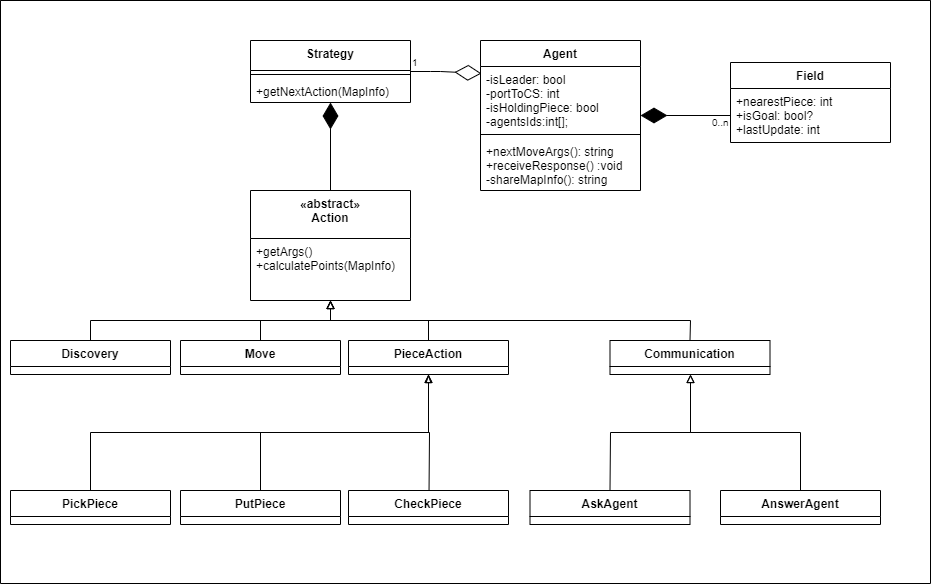

The diagram above was exported from draw.io. Its source (the exported page's mxGraphModel, read from the mxfile embedded in the PNG):
<mxGraphModel dx="2193" dy="534" grid="1" gridSize="10" guides="1" tooltips="1" connect="1" arrows="1" fold="1" page="1" pageScale="1" pageWidth="1169" pageHeight="826" background="#ffffff" math="0" shadow="0">
  <root>
    <mxCell id="0" />
    <mxCell id="1" parent="0" />
    <mxCell id="2" value="" style="swimlane;whiteSpace=wrap;startSize=0;" parent="1" vertex="1">
      <mxGeometry x="-420" y="447" width="930" height="583" as="geometry" />
    </mxCell>
    <mxCell id="n-o0ppCzoMn2n1n30KDG-43" value="Agent" style="swimlane;fontStyle=1;align=center;verticalAlign=top;childLayout=stackLayout;horizontal=1;startSize=26;horizontalStack=0;resizeParent=1;resizeParentMax=0;resizeLast=0;collapsible=1;marginBottom=0;" parent="2" vertex="1">
      <mxGeometry x="480" y="40" width="160" height="150" as="geometry" />
    </mxCell>
    <mxCell id="n-o0ppCzoMn2n1n30KDG-44" value="-isLeader: bool&#10;-portToCS: int&#10;-isHoldingPiece: bool&#10;-agentsIds:int[];" style="text;strokeColor=none;fillColor=none;align=left;verticalAlign=top;spacingLeft=4;spacingRight=4;overflow=hidden;rotatable=0;points=[[0,0.5],[1,0.5]];portConstraint=eastwest;" parent="n-o0ppCzoMn2n1n30KDG-43" vertex="1">
      <mxGeometry y="26" width="160" height="64" as="geometry" />
    </mxCell>
    <mxCell id="n-o0ppCzoMn2n1n30KDG-45" value="" style="line;strokeWidth=1;fillColor=none;align=left;verticalAlign=middle;spacingTop=-1;spacingLeft=3;spacingRight=3;rotatable=0;labelPosition=right;points=[];portConstraint=eastwest;" parent="n-o0ppCzoMn2n1n30KDG-43" vertex="1">
      <mxGeometry y="90" width="160" height="8" as="geometry" />
    </mxCell>
    <mxCell id="n-o0ppCzoMn2n1n30KDG-46" value="+nextMoveArgs(): string&#10;+receiveResponse() :void&#10;-shareMapInfo(): string" style="text;strokeColor=none;fillColor=none;align=left;verticalAlign=top;spacingLeft=4;spacingRight=4;overflow=hidden;rotatable=0;points=[[0,0.5],[1,0.5]];portConstraint=eastwest;" parent="n-o0ppCzoMn2n1n30KDG-43" vertex="1">
      <mxGeometry y="98" width="160" height="52" as="geometry" />
    </mxCell>
    <mxCell id="n-o0ppCzoMn2n1n30KDG-47" value="Strategy" style="swimlane;fontStyle=1;align=center;verticalAlign=top;childLayout=stackLayout;horizontal=1;startSize=30;horizontalStack=0;resizeParent=1;resizeParentMax=0;resizeLast=0;collapsible=1;marginBottom=0;" parent="2" vertex="1">
      <mxGeometry x="250" y="40" width="160" height="62" as="geometry" />
    </mxCell>
    <mxCell id="n-o0ppCzoMn2n1n30KDG-49" value="" style="line;strokeWidth=1;fillColor=none;align=left;verticalAlign=middle;spacingTop=-1;spacingLeft=3;spacingRight=3;rotatable=0;labelPosition=right;points=[];portConstraint=eastwest;" parent="n-o0ppCzoMn2n1n30KDG-47" vertex="1">
      <mxGeometry y="30" width="160" height="8" as="geometry" />
    </mxCell>
    <mxCell id="n-o0ppCzoMn2n1n30KDG-50" value="+getNextAction(MapInfo)" style="text;strokeColor=none;fillColor=none;align=left;verticalAlign=top;spacingLeft=4;spacingRight=4;overflow=hidden;rotatable=0;points=[[0,0.5],[1,0.5]];portConstraint=eastwest;" parent="n-o0ppCzoMn2n1n30KDG-47" vertex="1">
      <mxGeometry y="38" width="160" height="24" as="geometry" />
    </mxCell>
    <mxCell id="n-o0ppCzoMn2n1n30KDG-58" value="«abstract»&#10;Action" style="swimlane;fontStyle=1;align=center;verticalAlign=top;childLayout=stackLayout;horizontal=1;startSize=48;horizontalStack=0;resizeParent=1;resizeParentMax=0;resizeLast=0;collapsible=1;marginBottom=0;" parent="2" vertex="1">
      <mxGeometry x="250" y="190" width="160" height="110" as="geometry" />
    </mxCell>
    <mxCell id="n-o0ppCzoMn2n1n30KDG-61" value="+getArgs()&#10;+calculatePoints(MapInfo)" style="text;strokeColor=none;fillColor=none;align=left;verticalAlign=top;spacingLeft=4;spacingRight=4;overflow=hidden;rotatable=0;points=[[0,0.5],[1,0.5]];portConstraint=eastwest;" parent="n-o0ppCzoMn2n1n30KDG-58" vertex="1">
      <mxGeometry y="48" width="160" height="62" as="geometry" />
    </mxCell>
    <mxCell id="n-o0ppCzoMn2n1n30KDG-105" style="edgeStyle=orthogonalEdgeStyle;rounded=0;orthogonalLoop=1;jettySize=auto;html=1;exitX=0.5;exitY=0;exitDx=0;exitDy=0;endArrow=block;endFill=0;" parent="2" source="n-o0ppCzoMn2n1n30KDG-67" target="n-o0ppCzoMn2n1n30KDG-58" edge="1">
      <mxGeometry relative="1" as="geometry" />
    </mxCell>
    <mxCell id="n-o0ppCzoMn2n1n30KDG-67" value="Discovery" style="swimlane;fontStyle=1;align=center;verticalAlign=top;childLayout=stackLayout;horizontal=1;startSize=26;horizontalStack=0;resizeParent=1;resizeParentMax=0;resizeLast=0;collapsible=1;marginBottom=0;" parent="2" vertex="1">
      <mxGeometry x="10" y="340" width="160" height="34" as="geometry" />
    </mxCell>
    <mxCell id="n-o0ppCzoMn2n1n30KDG-103" style="edgeStyle=orthogonalEdgeStyle;rounded=0;orthogonalLoop=1;jettySize=auto;html=1;exitX=0.5;exitY=0;exitDx=0;exitDy=0;endArrow=block;endFill=0;" parent="2" source="n-o0ppCzoMn2n1n30KDG-63" target="n-o0ppCzoMn2n1n30KDG-58" edge="1">
      <mxGeometry relative="1" as="geometry" />
    </mxCell>
    <mxCell id="n-o0ppCzoMn2n1n30KDG-63" value="PieceAction" style="swimlane;fontStyle=1;align=center;verticalAlign=top;childLayout=stackLayout;horizontal=1;startSize=26;horizontalStack=0;resizeParent=1;resizeParentMax=0;resizeLast=0;collapsible=1;marginBottom=0;" parent="2" vertex="1">
      <mxGeometry x="348" y="340" width="160" height="34" as="geometry" />
    </mxCell>
    <mxCell id="n-o0ppCzoMn2n1n30KDG-114" style="edgeStyle=orthogonalEdgeStyle;rounded=0;orthogonalLoop=1;jettySize=auto;html=1;exitX=0.5;exitY=0;exitDx=0;exitDy=0;endArrow=block;endFill=0;" parent="2" source="n-o0ppCzoMn2n1n30KDG-71" target="n-o0ppCzoMn2n1n30KDG-58" edge="1">
      <mxGeometry relative="1" as="geometry" />
    </mxCell>
    <mxCell id="n-o0ppCzoMn2n1n30KDG-71" value="Communication" style="swimlane;fontStyle=1;align=center;verticalAlign=top;childLayout=stackLayout;horizontal=1;startSize=26;horizontalStack=0;resizeParent=1;resizeParentMax=0;resizeLast=0;collapsible=1;marginBottom=0;" parent="2" vertex="1">
      <mxGeometry x="609.5" y="340" width="160" height="34" as="geometry" />
    </mxCell>
    <mxCell id="n-o0ppCzoMn2n1n30KDG-104" style="edgeStyle=orthogonalEdgeStyle;rounded=0;orthogonalLoop=1;jettySize=auto;html=1;exitX=0.5;exitY=0;exitDx=0;exitDy=0;endArrow=block;endFill=0;" parent="2" source="n-o0ppCzoMn2n1n30KDG-75" target="n-o0ppCzoMn2n1n30KDG-58" edge="1">
      <mxGeometry relative="1" as="geometry" />
    </mxCell>
    <mxCell id="n-o0ppCzoMn2n1n30KDG-75" value="Move" style="swimlane;fontStyle=1;align=center;verticalAlign=top;childLayout=stackLayout;horizontal=1;startSize=26;horizontalStack=0;resizeParent=1;resizeParentMax=0;resizeLast=0;collapsible=1;marginBottom=0;" parent="2" vertex="1">
      <mxGeometry x="180" y="340" width="160" height="34" as="geometry" />
    </mxCell>
    <mxCell id="n-o0ppCzoMn2n1n30KDG-106" style="edgeStyle=orthogonalEdgeStyle;rounded=0;orthogonalLoop=1;jettySize=auto;html=1;exitX=0.5;exitY=0;exitDx=0;exitDy=0;endArrow=block;endFill=0;" parent="2" source="n-o0ppCzoMn2n1n30KDG-79" target="n-o0ppCzoMn2n1n30KDG-63" edge="1">
      <mxGeometry relative="1" as="geometry" />
    </mxCell>
    <mxCell id="n-o0ppCzoMn2n1n30KDG-79" value="PickPiece" style="swimlane;fontStyle=1;align=center;verticalAlign=top;childLayout=stackLayout;horizontal=1;startSize=26;horizontalStack=0;resizeParent=1;resizeParentMax=0;resizeLast=0;collapsible=1;marginBottom=0;" parent="2" vertex="1">
      <mxGeometry x="10" y="490" width="160" height="34" as="geometry" />
    </mxCell>
    <mxCell id="n-o0ppCzoMn2n1n30KDG-107" style="edgeStyle=orthogonalEdgeStyle;rounded=0;orthogonalLoop=1;jettySize=auto;html=1;exitX=0.5;exitY=0;exitDx=0;exitDy=0;endArrow=block;endFill=0;" parent="2" source="n-o0ppCzoMn2n1n30KDG-83" target="n-o0ppCzoMn2n1n30KDG-63" edge="1">
      <mxGeometry relative="1" as="geometry" />
    </mxCell>
    <mxCell id="n-o0ppCzoMn2n1n30KDG-83" value="PutPiece" style="swimlane;fontStyle=1;align=center;verticalAlign=top;childLayout=stackLayout;horizontal=1;startSize=26;horizontalStack=0;resizeParent=1;resizeParentMax=0;resizeLast=0;collapsible=1;marginBottom=0;" parent="2" vertex="1">
      <mxGeometry x="180" y="490" width="160" height="34" as="geometry" />
    </mxCell>
    <mxCell id="n-o0ppCzoMn2n1n30KDG-108" style="edgeStyle=orthogonalEdgeStyle;rounded=0;orthogonalLoop=1;jettySize=auto;html=1;exitX=0.5;exitY=0;exitDx=0;exitDy=0;endArrow=blockThin;endFill=0;" parent="2" target="n-o0ppCzoMn2n1n30KDG-63" edge="1">
      <mxGeometry relative="1" as="geometry">
        <mxPoint x="428.52941176470586" y="490.5882352941178" as="sourcePoint" />
      </mxGeometry>
    </mxCell>
    <mxCell id="n-o0ppCzoMn2n1n30KDG-113" style="edgeStyle=orthogonalEdgeStyle;rounded=0;orthogonalLoop=1;jettySize=auto;html=1;exitX=0.5;exitY=0;exitDx=0;exitDy=0;endArrow=block;endFill=0;" parent="2" source="n-o0ppCzoMn2n1n30KDG-95" target="n-o0ppCzoMn2n1n30KDG-71" edge="1">
      <mxGeometry relative="1" as="geometry" />
    </mxCell>
    <mxCell id="n-o0ppCzoMn2n1n30KDG-95" value="AnswerAgent" style="swimlane;fontStyle=1;align=center;verticalAlign=top;childLayout=stackLayout;horizontal=1;startSize=26;horizontalStack=0;resizeParent=1;resizeParentMax=0;resizeLast=0;collapsible=1;marginBottom=0;" parent="2" vertex="1">
      <mxGeometry x="720" y="490" width="160" height="34" as="geometry" />
    </mxCell>
    <mxCell id="n-o0ppCzoMn2n1n30KDG-109" style="edgeStyle=orthogonalEdgeStyle;rounded=0;orthogonalLoop=1;jettySize=auto;html=1;exitX=0.5;exitY=0;exitDx=0;exitDy=0;endArrow=block;endFill=0;" parent="2" source="n-o0ppCzoMn2n1n30KDG-91" target="n-o0ppCzoMn2n1n30KDG-71" edge="1">
      <mxGeometry relative="1" as="geometry" />
    </mxCell>
    <mxCell id="n-o0ppCzoMn2n1n30KDG-91" value="AskAgent" style="swimlane;fontStyle=1;align=center;verticalAlign=top;childLayout=stackLayout;horizontal=1;startSize=26;horizontalStack=0;resizeParent=1;resizeParentMax=0;resizeLast=0;collapsible=1;marginBottom=0;" parent="2" vertex="1">
      <mxGeometry x="529.5" y="490" width="160" height="34" as="geometry" />
    </mxCell>
    <mxCell id="n-o0ppCzoMn2n1n30KDG-112" value="CheckPiece" style="swimlane;fontStyle=1;align=center;verticalAlign=top;childLayout=stackLayout;horizontal=1;startSize=26;horizontalStack=0;resizeParent=1;resizeParentMax=0;resizeLast=0;collapsible=1;marginBottom=0;" parent="2" vertex="1">
      <mxGeometry x="348" y="490" width="160" height="34" as="geometry" />
    </mxCell>
    <mxCell id="n-o0ppCzoMn2n1n30KDG-115" value="" style="endArrow=diamondThin;endFill=1;endSize=24;html=1;exitX=0.5;exitY=0;exitDx=0;exitDy=0;" parent="2" source="n-o0ppCzoMn2n1n30KDG-58" target="n-o0ppCzoMn2n1n30KDG-47" edge="1">
      <mxGeometry width="160" relative="1" as="geometry">
        <mxPoint x="199.5" y="157" as="sourcePoint" />
        <mxPoint x="330" y="150" as="targetPoint" />
      </mxGeometry>
    </mxCell>
    <mxCell id="n-o0ppCzoMn2n1n30KDG-125" value="Field" style="swimlane;fontStyle=1;align=center;verticalAlign=top;childLayout=stackLayout;horizontal=1;startSize=26;horizontalStack=0;resizeParent=1;resizeParentMax=0;resizeLast=0;collapsible=1;marginBottom=0;" parent="2" vertex="1">
      <mxGeometry x="730" y="62" width="160" height="80" as="geometry" />
    </mxCell>
    <mxCell id="n-o0ppCzoMn2n1n30KDG-126" value="+nearestPiece: int&#10;+isGoal: bool?&#10;+lastUpdate: int" style="text;strokeColor=none;fillColor=none;align=left;verticalAlign=top;spacingLeft=4;spacingRight=4;overflow=hidden;rotatable=0;points=[[0,0.5],[1,0.5]];portConstraint=eastwest;" parent="n-o0ppCzoMn2n1n30KDG-125" vertex="1">
      <mxGeometry y="26" width="160" height="54" as="geometry" />
    </mxCell>
    <mxCell id="n-o0ppCzoMn2n1n30KDG-129" value="" style="endArrow=diamondThin;endFill=1;endSize=24;html=1;exitX=0;exitY=0.5;exitDx=0;exitDy=0;" parent="2" source="n-o0ppCzoMn2n1n30KDG-126" target="n-o0ppCzoMn2n1n30KDG-43" edge="1">
      <mxGeometry width="160" relative="1" as="geometry">
        <mxPoint x="480" y="110" as="sourcePoint" />
        <mxPoint x="640" y="110" as="targetPoint" />
      </mxGeometry>
    </mxCell>
    <mxCell id="J0-SgGxuD2DEm1ARNVDa-11" value="" style="endArrow=diamondThin;endFill=0;endSize=24;html=1;entryX=0.006;entryY=0.109;entryDx=0;entryDy=0;entryPerimeter=0;" parent="2" source="n-o0ppCzoMn2n1n30KDG-47" target="n-o0ppCzoMn2n1n30KDG-44" edge="1">
      <mxGeometry width="160" relative="1" as="geometry">
        <mxPoint x="330" y="90" as="sourcePoint" />
        <mxPoint x="490" y="90" as="targetPoint" />
        <Array as="points">
          <mxPoint x="440" y="71" />
        </Array>
      </mxGeometry>
    </mxCell>
    <mxCell id="J0-SgGxuD2DEm1ARNVDa-17" value="0..n" style="resizable=0;html=1;align=left;verticalAlign=top;labelBackgroundColor=#ffffff;fontSize=10;" parent="2" connectable="0" vertex="1">
      <mxGeometry x="710" y="110" as="geometry" />
    </mxCell>
    <mxCell id="J0-SgGxuD2DEm1ARNVDa-19" value="1" style="resizable=0;html=1;align=left;verticalAlign=top;labelBackgroundColor=#ffffff;fontSize=10;" parent="2" connectable="0" vertex="1">
      <mxGeometry x="410" y="50" as="geometry" />
    </mxCell>
  </root>
</mxGraphModel>